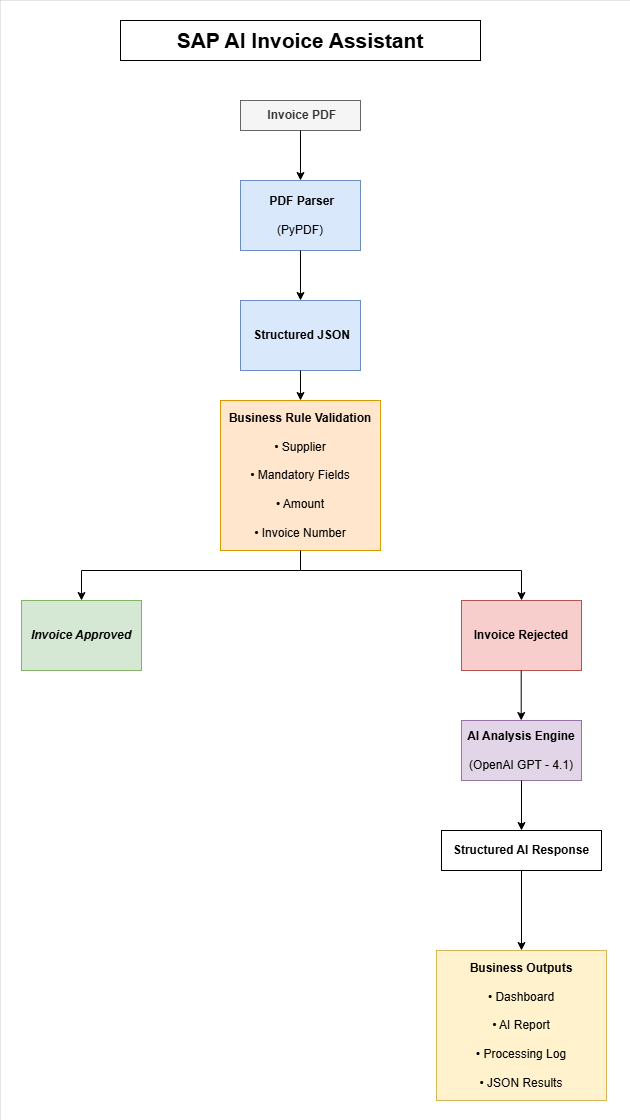

The diagram above was exported from draw.io. Its source (the exported page's mxGraphModel, read from the mxfile embedded in the PNG):
<mxGraphModel dx="2282" dy="1226" grid="1" gridSize="10" guides="1" tooltips="1" connect="1" arrows="1" fold="1" page="1" pageScale="1" pageWidth="827" pageHeight="1169" math="0" shadow="0">
  <root>
    <mxCell id="0" />
    <mxCell id="1" parent="0" />
    <mxCell id="NaGw_fOpwQwsD06OuBss-23" parent="1" style="rounded=0;whiteSpace=wrap;html=1;strokeWidth=0;" value="" vertex="1">
      <mxGeometry height="1120" width="630" x="100" y="10" as="geometry" />
    </mxCell>
    <mxCell id="NaGw_fOpwQwsD06OuBss-2" parent="1" style="rounded=0;whiteSpace=wrap;html=1;fillColor=#f5f5f5;fontColor=#333333;strokeColor=#666666;" value="&lt;b&gt;&amp;nbsp;Invoice PDF&lt;/b&gt;" vertex="1">
      <mxGeometry height="30" width="120" x="340" y="110" as="geometry" />
    </mxCell>
    <mxCell id="NaGw_fOpwQwsD06OuBss-3" parent="1" style="rounded=0;whiteSpace=wrap;html=1;fillColor=#dae8fc;strokeColor=#6c8ebf;" value="&lt;div&gt;&amp;nbsp;&lt;b&gt;PDF Parser&lt;/b&gt;&lt;/div&gt;&lt;div&gt;&lt;br&gt;&lt;/div&gt;&lt;div&gt;(PyPDF)&lt;/div&gt;" vertex="1">
      <mxGeometry height="70" width="120" x="340" y="190" as="geometry" />
    </mxCell>
    <mxCell id="NaGw_fOpwQwsD06OuBss-4" parent="1" style="rounded=0;whiteSpace=wrap;html=1;fillColor=#dae8fc;strokeColor=#6c8ebf;" value="&lt;div&gt;&lt;b&gt;&amp;nbsp;&lt;span style=&quot;background-color: transparent;&quot;&gt;Structured JSON&lt;/span&gt;&lt;/b&gt;&lt;/div&gt;" vertex="1">
      <mxGeometry height="70" width="120" x="340" y="310" as="geometry" />
    </mxCell>
    <mxCell id="NaGw_fOpwQwsD06OuBss-5" parent="1" style="rounded=0;whiteSpace=wrap;html=1;fillColor=#ffe6cc;strokeColor=#d79b00;" value="&lt;b&gt;Business Rule Validation&lt;/b&gt;&lt;div&gt;&lt;b&gt;&lt;br&gt;&lt;/b&gt;&lt;div&gt;&lt;div style=&quot;&quot;&gt;• Supplier&lt;/div&gt;&lt;div style=&quot;&quot;&gt;&lt;br&gt;&lt;/div&gt;&lt;div style=&quot;&quot;&gt;• Mandatory Fields&lt;/div&gt;&lt;div style=&quot;&quot;&gt;&lt;br&gt;&lt;/div&gt;&lt;div style=&quot;&quot;&gt;• Amount&lt;/div&gt;&lt;div style=&quot;&quot;&gt;&lt;br&gt;&lt;/div&gt;&lt;div style=&quot;&quot;&gt;• Invoice Number&lt;/div&gt;&lt;/div&gt;&lt;/div&gt;" vertex="1">
      <mxGeometry height="150" width="160" x="320" y="410" as="geometry" />
    </mxCell>
    <mxCell id="NaGw_fOpwQwsD06OuBss-6" parent="1" style="rounded=0;whiteSpace=wrap;html=1;fillColor=#d5e8d4;strokeColor=#82b366;" value="&lt;b&gt;&lt;i&gt;Invoice Approved&lt;/i&gt;&lt;/b&gt;" vertex="1">
      <mxGeometry height="70" width="120" x="121" y="610" as="geometry" />
    </mxCell>
    <mxCell id="NaGw_fOpwQwsD06OuBss-7" parent="1" style="rounded=0;whiteSpace=wrap;html=1;fillColor=#f8cecc;strokeColor=#b85450;" value="&lt;b&gt;Invoice Rejected&lt;/b&gt;" vertex="1">
      <mxGeometry height="70" width="120" x="561" y="610" as="geometry" />
    </mxCell>
    <mxCell id="NaGw_fOpwQwsD06OuBss-8" parent="1" style="rounded=0;whiteSpace=wrap;html=1;fillColor=#e1d5e7;strokeColor=#9673a6;" value="&lt;div&gt;&lt;b&gt;AI Analysis Engine&lt;/b&gt;&lt;/div&gt;&lt;div&gt;&lt;br&gt;&lt;/div&gt;&lt;div&gt;(OpenAI GPT - 4.1)&lt;/div&gt;" vertex="1">
      <mxGeometry height="60" width="120" x="561" y="730" as="geometry" />
    </mxCell>
    <mxCell id="NaGw_fOpwQwsD06OuBss-9" parent="1" style="rounded=0;whiteSpace=wrap;html=1;" value="&lt;b&gt;Structured AI Response&lt;/b&gt;" vertex="1">
      <mxGeometry height="40" width="160" x="541" y="840" as="geometry" />
    </mxCell>
    <mxCell id="NaGw_fOpwQwsD06OuBss-10" parent="1" style="rounded=0;whiteSpace=wrap;html=1;fillColor=#fff2cc;strokeColor=#d6b656;" value="&lt;div&gt;&lt;b&gt;Business Outputs&lt;/b&gt;&lt;/div&gt;&lt;div&gt;&lt;br&gt;&lt;/div&gt;&lt;div&gt;• Dashboard&lt;/div&gt;&lt;div&gt;&lt;br&gt;&lt;/div&gt;&lt;div&gt;• AI Report&lt;/div&gt;&lt;div&gt;&lt;br&gt;&lt;/div&gt;&lt;div&gt;• Processing Log&lt;/div&gt;&lt;div&gt;&lt;br&gt;&lt;/div&gt;&lt;div&gt;• JSON Results&lt;/div&gt;" vertex="1">
      <mxGeometry height="150" width="170" x="536" y="960" as="geometry" />
    </mxCell>
    <mxCell id="NaGw_fOpwQwsD06OuBss-11" edge="1" parent="1" source="NaGw_fOpwQwsD06OuBss-2" style="endArrow=classic;html=1;rounded=0;exitX=0.5;exitY=1;exitDx=0;exitDy=0;entryX=0.5;entryY=0;entryDx=0;entryDy=0;" target="NaGw_fOpwQwsD06OuBss-3" value="">
      <mxGeometry height="50" relative="1" width="50" as="geometry">
        <mxPoint x="390" y="590" as="sourcePoint" />
        <mxPoint x="440" y="540" as="targetPoint" />
      </mxGeometry>
    </mxCell>
    <mxCell id="NaGw_fOpwQwsD06OuBss-12" edge="1" parent="1" source="NaGw_fOpwQwsD06OuBss-3" style="endArrow=classic;html=1;rounded=0;exitX=0.5;exitY=1;exitDx=0;exitDy=0;entryX=0.5;entryY=0;entryDx=0;entryDy=0;" target="NaGw_fOpwQwsD06OuBss-4" value="">
      <mxGeometry height="50" relative="1" width="50" as="geometry">
        <mxPoint x="410" y="240" as="sourcePoint" />
        <mxPoint x="410" y="290" as="targetPoint" />
      </mxGeometry>
    </mxCell>
    <mxCell id="NaGw_fOpwQwsD06OuBss-13" edge="1" parent="1" source="NaGw_fOpwQwsD06OuBss-4" style="endArrow=classic;html=1;rounded=0;exitX=0.5;exitY=1;exitDx=0;exitDy=0;entryX=0.5;entryY=0;entryDx=0;entryDy=0;" target="NaGw_fOpwQwsD06OuBss-5" value="">
      <mxGeometry height="50" relative="1" width="50" as="geometry">
        <mxPoint x="410" y="400" as="sourcePoint" />
        <mxPoint x="410" y="450" as="targetPoint" />
      </mxGeometry>
    </mxCell>
    <mxCell id="NaGw_fOpwQwsD06OuBss-14" edge="1" parent="1" source="NaGw_fOpwQwsD06OuBss-5" style="endArrow=classic;html=1;rounded=0;exitX=0.5;exitY=1;exitDx=0;exitDy=0;entryX=0.5;entryY=0;entryDx=0;entryDy=0;" target="NaGw_fOpwQwsD06OuBss-6" value="">
      <mxGeometry height="50" relative="1" width="50" as="geometry">
        <Array as="points">
          <mxPoint x="400" y="580" />
          <mxPoint x="181" y="580" />
        </Array>
        <mxPoint x="401" y="620" as="sourcePoint" />
        <mxPoint x="181" y="580" as="targetPoint" />
      </mxGeometry>
    </mxCell>
    <mxCell id="NaGw_fOpwQwsD06OuBss-15" edge="1" parent="1" style="endArrow=classic;html=1;rounded=0;entryX=0.5;entryY=0;entryDx=0;entryDy=0;" target="NaGw_fOpwQwsD06OuBss-7" value="">
      <mxGeometry height="50" relative="1" width="50" as="geometry">
        <Array as="points">
          <mxPoint x="621" y="580" />
        </Array>
        <mxPoint x="400" y="580" as="sourcePoint" />
        <mxPoint x="441" y="500" as="targetPoint" />
      </mxGeometry>
    </mxCell>
    <mxCell id="NaGw_fOpwQwsD06OuBss-17" edge="1" parent="1" style="endArrow=classic;html=1;rounded=0;exitX=0.5;exitY=1;exitDx=0;exitDy=0;entryX=0.5;entryY=0;entryDx=0;entryDy=0;" value="">
      <mxGeometry height="50" relative="1" width="50" as="geometry">
        <mxPoint x="620.71" y="680" as="sourcePoint" />
        <mxPoint x="620.71" y="730" as="targetPoint" />
      </mxGeometry>
    </mxCell>
    <mxCell id="NaGw_fOpwQwsD06OuBss-18" edge="1" parent="1" source="NaGw_fOpwQwsD06OuBss-8" style="endArrow=classic;html=1;rounded=0;exitX=0.5;exitY=1;exitDx=0;exitDy=0;" value="">
      <mxGeometry height="50" relative="1" width="50" as="geometry">
        <mxPoint x="620.71" y="800" as="sourcePoint" />
        <mxPoint x="621" y="840" as="targetPoint" />
      </mxGeometry>
    </mxCell>
    <mxCell id="NaGw_fOpwQwsD06OuBss-19" edge="1" parent="1" source="NaGw_fOpwQwsD06OuBss-9" style="endArrow=classic;html=1;rounded=0;exitX=0.5;exitY=1;exitDx=0;exitDy=0;entryX=0.5;entryY=0;entryDx=0;entryDy=0;" target="NaGw_fOpwQwsD06OuBss-10" value="">
      <mxGeometry height="50" relative="1" width="50" as="geometry">
        <mxPoint x="620.71" y="910" as="sourcePoint" />
        <mxPoint x="621" y="950" as="targetPoint" />
      </mxGeometry>
    </mxCell>
    <mxCell id="NaGw_fOpwQwsD06OuBss-20" parent="1" style="rounded=0;whiteSpace=wrap;html=1;" value="&lt;font style=&quot;font-size: 21px;&quot;&gt;&lt;b&gt;SAP AI Invoice Assistant&lt;/b&gt;&lt;/font&gt;" vertex="1">
      <mxGeometry height="40" width="360" x="220" y="30" as="geometry" />
    </mxCell>
  </root>
</mxGraphModel>